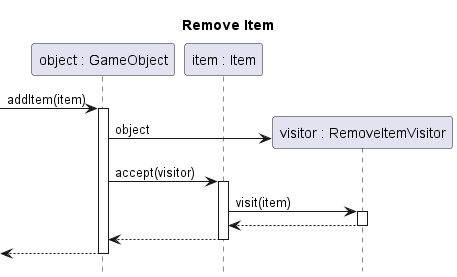

The diagram above was rendered by PlantUML. Its source (embedded in the PNG):
@startuml remove-item
title Remove Item
hide footbox

participant "object : GameObject" as object
participant "item : Item" as item

[-> object ++: addItem(item)
	create "visitor : RemoveItemVisitor" as visitor
	object -> visitor : object
	object -> item ++ : accept(visitor)
		item -> visitor ++: visit(item)
		return
	return
return

@enduml